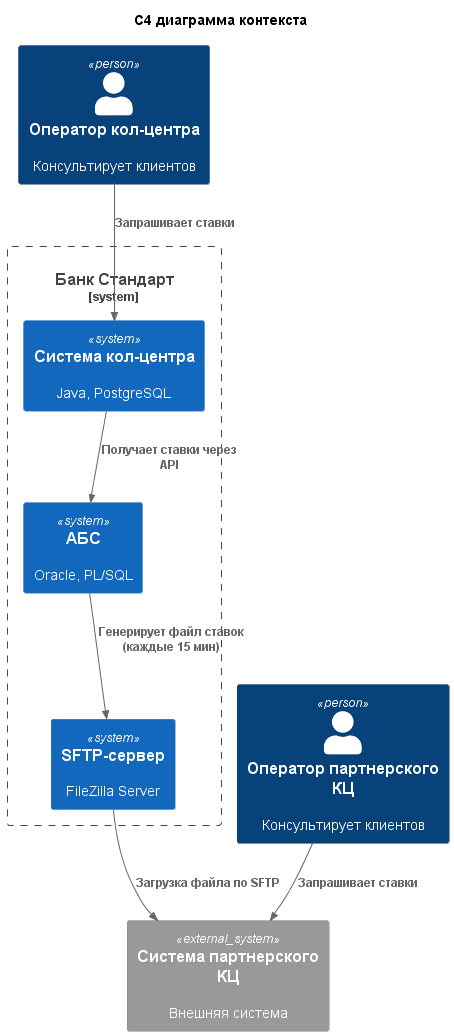

The diagram above was rendered by PlantUML. Its source (embedded in the PNG):
@startuml Context_Diagram
!include https://raw.githubusercontent.com/plantuml-stdlib/C4-PlantUML/master/C4_Context.puml
title C4 диаграмма контекста
Person(operator, "Оператор кол-центра", "Консультирует клиентов")
Person(partner_operator, "Оператор партнерского КЦ", "Консультирует клиентов")

System_Boundary(boundary, "Банк Стандарт") {
    System(cc_system, "Система кол-центра", "Java, PostgreSQL")
    System(abs, "АБС", "Oracle, PL/SQL")
    System(sftp_server, "SFTP-сервер", "FileZilla Server")
}

System_Ext(partner_system, "Система партнерского КЦ", "Внешняя система")

Rel(operator, cc_system, "Запрашивает ставки")
Rel(partner_operator, partner_system, "Запрашивает ставки")
Rel(cc_system, abs, "Получает ставки через API")
Rel(abs, sftp_server, "Генерирует файл ставок (каждые 15 мин)")
Rel(sftp_server, partner_system, "Загрузка файла по SFTP")

@enduml